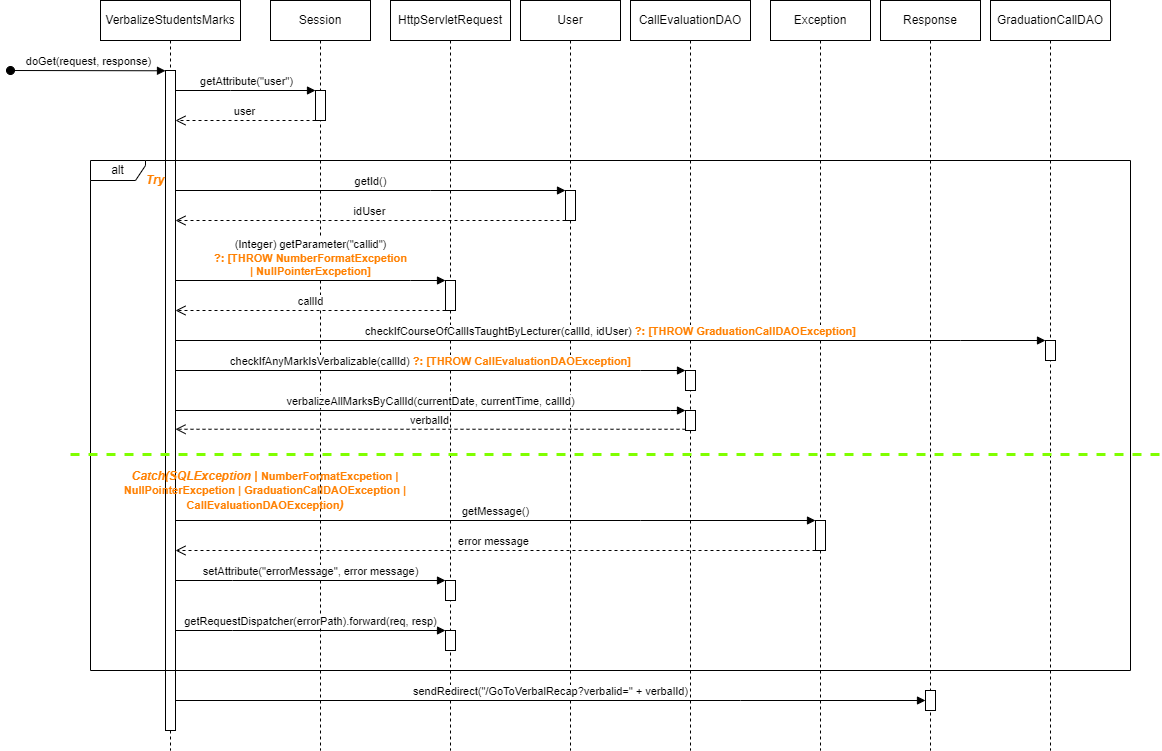

The diagram above was exported from draw.io. Its source (the exported page's mxGraphModel, read from the mxfile embedded in the PNG):
<mxGraphModel dx="1295" dy="1267" grid="1" gridSize="10" guides="1" tooltips="1" connect="1" arrows="1" fold="1" page="1" pageScale="1" pageWidth="850" pageHeight="1100" math="0" shadow="0">
  <root>
    <mxCell id="0" />
    <mxCell id="1" parent="0" />
    <mxCell id="X3vRfwmlhp6RXAS6wT66-1" value="VerbalizeStudentsMarks" style="shape=umlLifeline;perimeter=lifelinePerimeter;whiteSpace=wrap;html=1;container=0;dropTarget=0;collapsible=0;recursiveResize=0;outlineConnect=0;portConstraint=eastwest;newEdgeStyle={&quot;edgeStyle&quot;:&quot;elbowEdgeStyle&quot;,&quot;elbow&quot;:&quot;vertical&quot;,&quot;curved&quot;:0,&quot;rounded&quot;:0};" vertex="1" parent="1">
      <mxGeometry x="290" y="210" width="140" height="750" as="geometry" />
    </mxCell>
    <mxCell id="X3vRfwmlhp6RXAS6wT66-2" value="doGet(request, response)" style="html=1;verticalAlign=bottom;startArrow=oval;endArrow=block;startSize=8;edgeStyle=elbowEdgeStyle;elbow=vertical;curved=0;rounded=0;" edge="1" parent="X3vRfwmlhp6RXAS6wT66-1" target="X3vRfwmlhp6RXAS6wT66-3">
      <mxGeometry relative="1" as="geometry">
        <mxPoint x="-90" y="70" as="sourcePoint" />
        <mxPoint x="55" y="70" as="targetPoint" />
      </mxGeometry>
    </mxCell>
    <mxCell id="X3vRfwmlhp6RXAS6wT66-3" value="" style="html=1;points=[];perimeter=orthogonalPerimeter;outlineConnect=0;targetShapes=umlLifeline;portConstraint=eastwest;newEdgeStyle={&quot;edgeStyle&quot;:&quot;elbowEdgeStyle&quot;,&quot;elbow&quot;:&quot;vertical&quot;,&quot;curved&quot;:0,&quot;rounded&quot;:0};" vertex="1" parent="X3vRfwmlhp6RXAS6wT66-1">
      <mxGeometry x="65" y="70" width="10" height="660" as="geometry" />
    </mxCell>
    <mxCell id="X3vRfwmlhp6RXAS6wT66-4" value="Session" style="shape=umlLifeline;perimeter=lifelinePerimeter;whiteSpace=wrap;html=1;container=0;dropTarget=0;collapsible=0;recursiveResize=0;outlineConnect=0;portConstraint=eastwest;newEdgeStyle={&quot;edgeStyle&quot;:&quot;elbowEdgeStyle&quot;,&quot;elbow&quot;:&quot;vertical&quot;,&quot;curved&quot;:0,&quot;rounded&quot;:0};" vertex="1" parent="1">
      <mxGeometry x="460" y="210" width="100" height="750" as="geometry" />
    </mxCell>
    <mxCell id="X3vRfwmlhp6RXAS6wT66-5" value="" style="html=1;points=[];perimeter=orthogonalPerimeter;outlineConnect=0;targetShapes=umlLifeline;portConstraint=eastwest;newEdgeStyle={&quot;edgeStyle&quot;:&quot;elbowEdgeStyle&quot;,&quot;elbow&quot;:&quot;vertical&quot;,&quot;curved&quot;:0,&quot;rounded&quot;:0};" vertex="1" parent="X3vRfwmlhp6RXAS6wT66-4">
      <mxGeometry x="45" y="90" width="10" height="30" as="geometry" />
    </mxCell>
    <mxCell id="X3vRfwmlhp6RXAS6wT66-9" value="HttpServletRequest" style="shape=umlLifeline;perimeter=lifelinePerimeter;whiteSpace=wrap;html=1;container=0;dropTarget=0;collapsible=0;recursiveResize=0;outlineConnect=0;portConstraint=eastwest;newEdgeStyle={&quot;edgeStyle&quot;:&quot;elbowEdgeStyle&quot;,&quot;elbow&quot;:&quot;vertical&quot;,&quot;curved&quot;:0,&quot;rounded&quot;:0};" vertex="1" parent="1">
      <mxGeometry x="580" y="210" width="120" height="750" as="geometry" />
    </mxCell>
    <mxCell id="X3vRfwmlhp6RXAS6wT66-21" value="User" style="shape=umlLifeline;perimeter=lifelinePerimeter;whiteSpace=wrap;html=1;container=0;dropTarget=0;collapsible=0;recursiveResize=0;outlineConnect=0;portConstraint=eastwest;newEdgeStyle={&quot;edgeStyle&quot;:&quot;elbowEdgeStyle&quot;,&quot;elbow&quot;:&quot;vertical&quot;,&quot;curved&quot;:0,&quot;rounded&quot;:0};" vertex="1" parent="1">
      <mxGeometry x="710" y="210" width="100" height="750" as="geometry" />
    </mxCell>
    <mxCell id="X3vRfwmlhp6RXAS6wT66-25" value="CallEvaluationDAO" style="shape=umlLifeline;perimeter=lifelinePerimeter;whiteSpace=wrap;html=1;container=0;dropTarget=0;collapsible=0;recursiveResize=0;outlineConnect=0;portConstraint=eastwest;newEdgeStyle={&quot;edgeStyle&quot;:&quot;elbowEdgeStyle&quot;,&quot;elbow&quot;:&quot;vertical&quot;,&quot;curved&quot;:0,&quot;rounded&quot;:0};" vertex="1" parent="1">
      <mxGeometry x="820" y="210" width="120" height="750" as="geometry" />
    </mxCell>
    <mxCell id="X3vRfwmlhp6RXAS6wT66-29" value="Exception" style="shape=umlLifeline;perimeter=lifelinePerimeter;whiteSpace=wrap;html=1;container=0;dropTarget=0;collapsible=0;recursiveResize=0;outlineConnect=0;portConstraint=eastwest;newEdgeStyle={&quot;edgeStyle&quot;:&quot;elbowEdgeStyle&quot;,&quot;elbow&quot;:&quot;vertical&quot;,&quot;curved&quot;:0,&quot;rounded&quot;:0};" vertex="1" parent="1">
      <mxGeometry x="960" y="210" width="100" height="750" as="geometry" />
    </mxCell>
    <mxCell id="X3vRfwmlhp6RXAS6wT66-31" value="Response" style="shape=umlLifeline;perimeter=lifelinePerimeter;whiteSpace=wrap;html=1;container=0;dropTarget=0;collapsible=0;recursiveResize=0;outlineConnect=0;portConstraint=eastwest;newEdgeStyle={&quot;edgeStyle&quot;:&quot;elbowEdgeStyle&quot;,&quot;elbow&quot;:&quot;vertical&quot;,&quot;curved&quot;:0,&quot;rounded&quot;:0};" vertex="1" parent="1">
      <mxGeometry x="1070" y="210" width="100" height="750" as="geometry" />
    </mxCell>
    <mxCell id="X3vRfwmlhp6RXAS6wT66-56" value="" style="html=1;points=[];perimeter=orthogonalPerimeter;outlineConnect=0;targetShapes=umlLifeline;portConstraint=eastwest;newEdgeStyle={&quot;edgeStyle&quot;:&quot;elbowEdgeStyle&quot;,&quot;elbow&quot;:&quot;vertical&quot;,&quot;curved&quot;:0,&quot;rounded&quot;:0};" vertex="1" parent="X3vRfwmlhp6RXAS6wT66-31">
      <mxGeometry x="45" y="690" width="10" height="20" as="geometry" />
    </mxCell>
    <mxCell id="X3vRfwmlhp6RXAS6wT66-36" value="GraduationCallDAO" style="shape=umlLifeline;perimeter=lifelinePerimeter;whiteSpace=wrap;html=1;container=0;dropTarget=0;collapsible=0;recursiveResize=0;outlineConnect=0;portConstraint=eastwest;newEdgeStyle={&quot;edgeStyle&quot;:&quot;elbowEdgeStyle&quot;,&quot;elbow&quot;:&quot;vertical&quot;,&quot;curved&quot;:0,&quot;rounded&quot;:0};" vertex="1" parent="1">
      <mxGeometry x="1180" y="210" width="120" height="750" as="geometry" />
    </mxCell>
    <mxCell id="X3vRfwmlhp6RXAS6wT66-43" value="getAttribute(&quot;user&quot;)" style="html=1;verticalAlign=bottom;endArrow=block;edgeStyle=elbowEdgeStyle;elbow=vertical;curved=0;rounded=0;" edge="1" parent="1" source="X3vRfwmlhp6RXAS6wT66-3" target="X3vRfwmlhp6RXAS6wT66-5">
      <mxGeometry relative="1" as="geometry">
        <mxPoint x="358" y="300" as="sourcePoint" />
        <Array as="points">
          <mxPoint x="420" y="300" />
          <mxPoint x="400" y="310" />
          <mxPoint x="420" y="300" />
        </Array>
        <mxPoint x="530" y="300" as="targetPoint" />
      </mxGeometry>
    </mxCell>
    <mxCell id="X3vRfwmlhp6RXAS6wT66-44" value="user" style="html=1;verticalAlign=bottom;endArrow=open;dashed=1;endSize=8;edgeStyle=elbowEdgeStyle;elbow=vertical;curved=0;rounded=0;" edge="1" parent="1" source="X3vRfwmlhp6RXAS6wT66-5" target="X3vRfwmlhp6RXAS6wT66-3">
      <mxGeometry x="0.0031" relative="1" as="geometry">
        <mxPoint x="358" y="330" as="targetPoint" />
        <Array as="points">
          <mxPoint x="493" y="330" />
          <mxPoint x="438" y="330" />
        </Array>
        <mxPoint x="508" y="330" as="sourcePoint" />
        <mxPoint as="offset" />
      </mxGeometry>
    </mxCell>
    <mxCell id="X3vRfwmlhp6RXAS6wT66-6" value="alt" style="shape=umlFrame;whiteSpace=wrap;html=1;pointerEvents=0;width=55;height=20;" vertex="1" parent="1">
      <mxGeometry x="280" y="370" width="1040" height="510" as="geometry" />
    </mxCell>
    <mxCell id="X3vRfwmlhp6RXAS6wT66-7" value="Try" style="text;html=1;align=center;verticalAlign=middle;whiteSpace=wrap;rounded=0;fontStyle=3;fontColor=#FF8000;" vertex="1" parent="1">
      <mxGeometry x="270" y="380" width="150" height="20" as="geometry" />
    </mxCell>
    <mxCell id="X3vRfwmlhp6RXAS6wT66-8" value="getId()" style="html=1;verticalAlign=bottom;endArrow=block;edgeStyle=elbowEdgeStyle;elbow=vertical;curved=0;rounded=0;" edge="1" parent="1" source="X3vRfwmlhp6RXAS6wT66-3" target="X3vRfwmlhp6RXAS6wT66-22">
      <mxGeometry relative="1" as="geometry">
        <mxPoint x="375" y="410" as="sourcePoint" />
        <Array as="points">
          <mxPoint x="620" y="400" />
          <mxPoint x="432" y="410" />
          <mxPoint x="412" y="420" />
          <mxPoint x="432" y="410" />
        </Array>
        <mxPoint x="517" y="410" as="targetPoint" />
      </mxGeometry>
    </mxCell>
    <mxCell id="X3vRfwmlhp6RXAS6wT66-11" value="" style="html=1;points=[];perimeter=orthogonalPerimeter;outlineConnect=0;targetShapes=umlLifeline;portConstraint=eastwest;newEdgeStyle={&quot;edgeStyle&quot;:&quot;elbowEdgeStyle&quot;,&quot;elbow&quot;:&quot;vertical&quot;,&quot;curved&quot;:0,&quot;rounded&quot;:0};" vertex="1" parent="1">
      <mxGeometry x="635" y="490" width="10" height="30" as="geometry" />
    </mxCell>
    <mxCell id="X3vRfwmlhp6RXAS6wT66-12" value="(Integer) getParameter(&quot;callid&quot;) &lt;br&gt;&lt;b&gt;&lt;font color=&quot;#ff8000&quot;&gt;?: [THROW NumberFormatExcpetion &lt;br&gt;| NullPointerExcpetion]&lt;/font&gt;&lt;/b&gt;" style="html=1;verticalAlign=bottom;endArrow=block;edgeStyle=elbowEdgeStyle;elbow=vertical;curved=0;rounded=0;" edge="1" parent="1" target="X3vRfwmlhp6RXAS6wT66-11" source="X3vRfwmlhp6RXAS6wT66-3">
      <mxGeometry relative="1" as="geometry">
        <mxPoint x="368" y="495" as="sourcePoint" />
        <Array as="points">
          <mxPoint x="600" y="490" />
          <mxPoint x="432" y="495" />
          <mxPoint x="412" y="505" />
          <mxPoint x="432" y="495" />
        </Array>
        <mxPoint x="517" y="495" as="targetPoint" />
      </mxGeometry>
    </mxCell>
    <mxCell id="X3vRfwmlhp6RXAS6wT66-13" value="callId" style="html=1;verticalAlign=bottom;endArrow=open;dashed=1;endSize=8;edgeStyle=elbowEdgeStyle;elbow=vertical;curved=0;rounded=0;" edge="1" parent="1" source="X3vRfwmlhp6RXAS6wT66-11" target="X3vRfwmlhp6RXAS6wT66-3">
      <mxGeometry x="0.0031" relative="1" as="geometry">
        <mxPoint x="368" y="525" as="targetPoint" />
        <Array as="points">
          <mxPoint x="580" y="520" />
          <mxPoint x="625" y="525" />
          <mxPoint x="570" y="525" />
        </Array>
        <mxPoint x="637" y="525" as="sourcePoint" />
        <mxPoint as="offset" />
      </mxGeometry>
    </mxCell>
    <mxCell id="X3vRfwmlhp6RXAS6wT66-17" value="" style="html=1;points=[];perimeter=orthogonalPerimeter;outlineConnect=0;targetShapes=umlLifeline;portConstraint=eastwest;newEdgeStyle={&quot;edgeStyle&quot;:&quot;elbowEdgeStyle&quot;,&quot;elbow&quot;:&quot;vertical&quot;,&quot;curved&quot;:0,&quot;rounded&quot;:0};" vertex="1" parent="1">
      <mxGeometry x="635" y="790" width="10" height="20" as="geometry" />
    </mxCell>
    <mxCell id="X3vRfwmlhp6RXAS6wT66-18" value="setAttribute(&quot;errorMessage&quot;, error message)" style="html=1;verticalAlign=bottom;endArrow=block;edgeStyle=elbowEdgeStyle;elbow=vertical;curved=0;rounded=0;" edge="1" parent="1" target="X3vRfwmlhp6RXAS6wT66-17">
      <mxGeometry relative="1" as="geometry">
        <mxPoint x="365" y="790" as="sourcePoint" />
        <Array as="points">
          <mxPoint x="422" y="790" />
          <mxPoint x="402" y="800" />
          <mxPoint x="422" y="790" />
        </Array>
        <mxPoint x="507" y="790" as="targetPoint" />
      </mxGeometry>
    </mxCell>
    <mxCell id="X3vRfwmlhp6RXAS6wT66-19" value="" style="html=1;points=[];perimeter=orthogonalPerimeter;outlineConnect=0;targetShapes=umlLifeline;portConstraint=eastwest;newEdgeStyle={&quot;edgeStyle&quot;:&quot;elbowEdgeStyle&quot;,&quot;elbow&quot;:&quot;vertical&quot;,&quot;curved&quot;:0,&quot;rounded&quot;:0};" vertex="1" parent="1">
      <mxGeometry x="635" y="840" width="10" height="20" as="geometry" />
    </mxCell>
    <mxCell id="X3vRfwmlhp6RXAS6wT66-20" value="getRequestDispatcher(errorPath).forward(req, resp)" style="html=1;verticalAlign=bottom;endArrow=block;edgeStyle=elbowEdgeStyle;elbow=vertical;curved=0;rounded=0;" edge="1" parent="1" target="X3vRfwmlhp6RXAS6wT66-19">
      <mxGeometry relative="1" as="geometry">
        <mxPoint x="365" y="840" as="sourcePoint" />
        <Array as="points">
          <mxPoint x="422" y="840" />
          <mxPoint x="402" y="850" />
          <mxPoint x="422" y="840" />
        </Array>
        <mxPoint x="507" y="840" as="targetPoint" />
      </mxGeometry>
    </mxCell>
    <mxCell id="X3vRfwmlhp6RXAS6wT66-22" value="" style="html=1;points=[];perimeter=orthogonalPerimeter;outlineConnect=0;targetShapes=umlLifeline;portConstraint=eastwest;newEdgeStyle={&quot;edgeStyle&quot;:&quot;elbowEdgeStyle&quot;,&quot;elbow&quot;:&quot;vertical&quot;,&quot;curved&quot;:0,&quot;rounded&quot;:0};" vertex="1" parent="1">
      <mxGeometry x="755" y="400" width="10" height="30" as="geometry" />
    </mxCell>
    <mxCell id="X3vRfwmlhp6RXAS6wT66-26" value="" style="html=1;points=[];perimeter=orthogonalPerimeter;outlineConnect=0;targetShapes=umlLifeline;portConstraint=eastwest;newEdgeStyle={&quot;edgeStyle&quot;:&quot;elbowEdgeStyle&quot;,&quot;elbow&quot;:&quot;vertical&quot;,&quot;curved&quot;:0,&quot;rounded&quot;:0};" vertex="1" parent="1">
      <mxGeometry x="875" y="580" width="10" height="20" as="geometry" />
    </mxCell>
    <mxCell id="X3vRfwmlhp6RXAS6wT66-28" value="idUser" style="html=1;verticalAlign=bottom;endArrow=open;dashed=1;endSize=8;edgeStyle=elbowEdgeStyle;elbow=vertical;curved=0;rounded=0;" edge="1" parent="1" source="X3vRfwmlhp6RXAS6wT66-22" target="X3vRfwmlhp6RXAS6wT66-3">
      <mxGeometry x="0.0031" relative="1" as="geometry">
        <mxPoint x="375" y="440" as="targetPoint" />
        <Array as="points">
          <mxPoint x="660" y="430" />
          <mxPoint x="690" y="440" />
          <mxPoint x="765" y="440" />
          <mxPoint x="710" y="440" />
        </Array>
        <mxPoint x="780" y="440" as="sourcePoint" />
        <mxPoint as="offset" />
      </mxGeometry>
    </mxCell>
    <mxCell id="X3vRfwmlhp6RXAS6wT66-30" value="" style="html=1;points=[];perimeter=orthogonalPerimeter;outlineConnect=0;targetShapes=umlLifeline;portConstraint=eastwest;newEdgeStyle={&quot;edgeStyle&quot;:&quot;elbowEdgeStyle&quot;,&quot;elbow&quot;:&quot;vertical&quot;,&quot;curved&quot;:0,&quot;rounded&quot;:0};" vertex="1" parent="1">
      <mxGeometry x="1005" y="730" width="10" height="30" as="geometry" />
    </mxCell>
    <mxCell id="X3vRfwmlhp6RXAS6wT66-37" value="" style="html=1;points=[];perimeter=orthogonalPerimeter;outlineConnect=0;targetShapes=umlLifeline;portConstraint=eastwest;newEdgeStyle={&quot;edgeStyle&quot;:&quot;elbowEdgeStyle&quot;,&quot;elbow&quot;:&quot;vertical&quot;,&quot;curved&quot;:0,&quot;rounded&quot;:0};" vertex="1" parent="1">
      <mxGeometry x="1235" y="550" width="10" height="20" as="geometry" />
    </mxCell>
    <mxCell id="X3vRfwmlhp6RXAS6wT66-39" value="" style="html=1;points=[];perimeter=orthogonalPerimeter;outlineConnect=0;targetShapes=umlLifeline;portConstraint=eastwest;newEdgeStyle={&quot;edgeStyle&quot;:&quot;elbowEdgeStyle&quot;,&quot;elbow&quot;:&quot;vertical&quot;,&quot;curved&quot;:0,&quot;rounded&quot;:0};" vertex="1" parent="1">
      <mxGeometry x="875" y="620" width="10" height="20" as="geometry" />
    </mxCell>
    <mxCell id="X3vRfwmlhp6RXAS6wT66-45" value="checkIfCourseOfCallIsTaughtByLecturer(callId, idUser) &lt;b&gt;&lt;font color=&quot;#ff8000&quot;&gt;?: [THROW GraduationCallDAOException]&lt;/font&gt;&lt;/b&gt;" style="html=1;verticalAlign=bottom;endArrow=block;edgeStyle=elbowEdgeStyle;elbow=vertical;curved=0;rounded=0;" edge="1" parent="1" source="X3vRfwmlhp6RXAS6wT66-3" target="X3vRfwmlhp6RXAS6wT66-37">
      <mxGeometry x="-0.0007" relative="1" as="geometry">
        <mxPoint x="375" y="640" as="sourcePoint" />
        <Array as="points">
          <mxPoint x="1150" y="550" />
          <mxPoint x="1200" y="640" />
          <mxPoint x="1160" y="650" />
          <mxPoint x="574" y="831.5" />
          <mxPoint x="436" y="820.5" />
          <mxPoint x="416" y="830.5" />
          <mxPoint x="436" y="820.5" />
        </Array>
        <mxPoint x="879" y="831.5" as="targetPoint" />
        <mxPoint as="offset" />
      </mxGeometry>
    </mxCell>
    <mxCell id="X3vRfwmlhp6RXAS6wT66-46" value="verbalizeAllMarksByCallId(currentDate, currentTime, callId)" style="html=1;verticalAlign=bottom;endArrow=block;edgeStyle=elbowEdgeStyle;elbow=vertical;curved=0;rounded=0;" edge="1" parent="1" source="X3vRfwmlhp6RXAS6wT66-3" target="X3vRfwmlhp6RXAS6wT66-39">
      <mxGeometry x="-0.0007" relative="1" as="geometry">
        <mxPoint x="375" y="680" as="sourcePoint" />
        <Array as="points">
          <mxPoint x="860" y="620" />
          <mxPoint x="990" y="610" />
          <mxPoint x="1205" y="680" />
          <mxPoint x="1165" y="690" />
          <mxPoint x="579" y="871.5" />
          <mxPoint x="441" y="860.5" />
          <mxPoint x="421" y="870.5" />
          <mxPoint x="441" y="860.5" />
        </Array>
        <mxPoint x="1250" y="680" as="targetPoint" />
        <mxPoint as="offset" />
      </mxGeometry>
    </mxCell>
    <mxCell id="X3vRfwmlhp6RXAS6wT66-47" value="checkIfAnyMarkIsVerbalizable(callId) &lt;b&gt;&lt;font color=&quot;#ff8000&quot;&gt;?: [THROW CallEvaluationDAOException]&lt;/font&gt;&lt;/b&gt;" style="html=1;verticalAlign=bottom;endArrow=block;edgeStyle=elbowEdgeStyle;elbow=vertical;curved=0;rounded=0;" edge="1" parent="1" source="X3vRfwmlhp6RXAS6wT66-3" target="X3vRfwmlhp6RXAS6wT66-26">
      <mxGeometry relative="1" as="geometry">
        <mxPoint x="375" y="710" as="sourcePoint" />
        <Array as="points">
          <mxPoint x="830" y="580" />
          <mxPoint x="690" y="710" />
          <mxPoint x="442" y="720" />
          <mxPoint x="422" y="730" />
          <mxPoint x="442" y="720" />
        </Array>
        <mxPoint x="777" y="720" as="targetPoint" />
      </mxGeometry>
    </mxCell>
    <mxCell id="X3vRfwmlhp6RXAS6wT66-51" value="" style="line;strokeWidth=3;align=left;verticalAlign=middle;spacingTop=-1;spacingLeft=3;spacingRight=3;rotatable=0;labelPosition=right;points=[];portConstraint=eastwest;dashed=1;strokeColor=#80FF00;" vertex="1" parent="1">
      <mxGeometry x="260" y="660" width="1090" height="8" as="geometry" />
    </mxCell>
    <mxCell id="X3vRfwmlhp6RXAS6wT66-52" value="getMessage()" style="html=1;verticalAlign=bottom;endArrow=block;edgeStyle=elbowEdgeStyle;elbow=vertical;curved=0;rounded=0;" edge="1" parent="1" target="X3vRfwmlhp6RXAS6wT66-30">
      <mxGeometry relative="1" as="geometry">
        <mxPoint x="365" y="730" as="sourcePoint" />
        <Array as="points">
          <mxPoint x="830" y="730" />
          <mxPoint x="800" y="740" />
          <mxPoint x="580" y="751" />
          <mxPoint x="442" y="740" />
          <mxPoint x="422" y="750" />
          <mxPoint x="442" y="740" />
        </Array>
        <mxPoint x="885" y="751" as="targetPoint" />
      </mxGeometry>
    </mxCell>
    <mxCell id="X3vRfwmlhp6RXAS6wT66-53" value="error message" style="html=1;verticalAlign=bottom;endArrow=open;dashed=1;endSize=8;edgeStyle=elbowEdgeStyle;elbow=vertical;curved=0;rounded=0;" edge="1" parent="1" source="X3vRfwmlhp6RXAS6wT66-30">
      <mxGeometry x="0.0031" relative="1" as="geometry">
        <mxPoint x="365" y="760" as="targetPoint" />
        <Array as="points">
          <mxPoint x="672" y="760" />
          <mxPoint x="877" y="749" />
          <mxPoint x="822" y="749" />
        </Array>
        <mxPoint x="987" y="760" as="sourcePoint" />
        <mxPoint as="offset" />
      </mxGeometry>
    </mxCell>
    <mxCell id="X3vRfwmlhp6RXAS6wT66-54" value="Catch(SQLException | &lt;b style=&quot;color: rgb(240, 240, 240); font-size: 11px; font-style: normal;&quot;&gt;&lt;font color=&quot;#ff8000&quot;&gt;NumberFormatExcpetion | NullPointerExcpetion | GraduationCallDAOException | CallEvaluationDAOException&lt;/font&gt;&lt;/b&gt;)" style="text;html=1;align=center;verticalAlign=middle;whiteSpace=wrap;rounded=0;fontStyle=3;fontColor=#FF8000;" vertex="1" parent="1">
      <mxGeometry x="290" y="689.5" width="330" height="20" as="geometry" />
    </mxCell>
    <mxCell id="X3vRfwmlhp6RXAS6wT66-55" value="verbalId" style="html=1;verticalAlign=bottom;endArrow=open;dashed=1;endSize=8;edgeStyle=elbowEdgeStyle;elbow=vertical;curved=0;rounded=0;" edge="1" parent="1" source="X3vRfwmlhp6RXAS6wT66-39" target="X3vRfwmlhp6RXAS6wT66-3">
      <mxGeometry x="0.0031" relative="1" as="geometry">
        <mxPoint x="490" y="638.75" as="targetPoint" />
        <Array as="points">
          <mxPoint x="785" y="638.75" />
          <mxPoint x="815" y="648.75" />
          <mxPoint x="890" y="648.75" />
          <mxPoint x="835" y="648.75" />
        </Array>
        <mxPoint x="880" y="638.75" as="sourcePoint" />
        <mxPoint as="offset" />
      </mxGeometry>
    </mxCell>
    <mxCell id="X3vRfwmlhp6RXAS6wT66-57" value="sendRedirect(&quot;/GoToVerbalRecap?verbalid=&quot; + verbalId)" style="html=1;verticalAlign=bottom;endArrow=block;edgeStyle=elbowEdgeStyle;elbow=vertical;curved=0;rounded=0;" edge="1" parent="1" source="X3vRfwmlhp6RXAS6wT66-3" target="X3vRfwmlhp6RXAS6wT66-56">
      <mxGeometry relative="1" as="geometry">
        <mxPoint x="365" y="870" as="sourcePoint" />
        <Array as="points">
          <mxPoint x="930" y="910" />
          <mxPoint x="990" y="880" />
          <mxPoint x="830" y="870" />
          <mxPoint x="800" y="880" />
          <mxPoint x="580" y="891" />
          <mxPoint x="442" y="880" />
          <mxPoint x="422" y="890" />
          <mxPoint x="442" y="880" />
        </Array>
        <mxPoint x="1005" y="870" as="targetPoint" />
      </mxGeometry>
    </mxCell>
  </root>
</mxGraphModel>